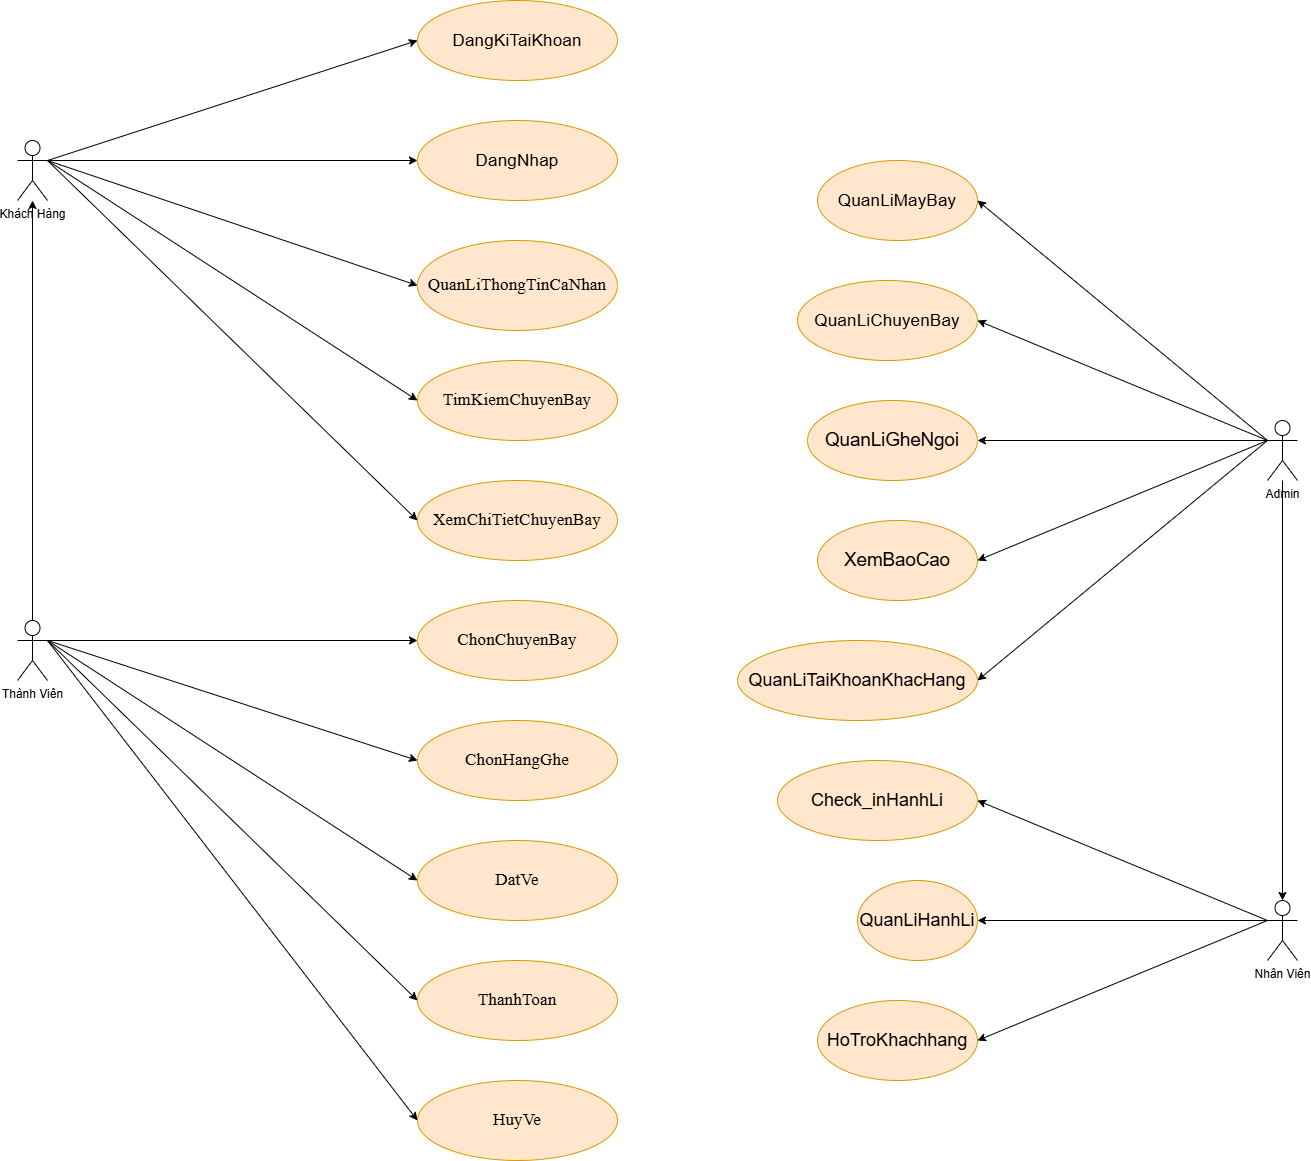

The diagram above was exported from draw.io. Its source (the exported page's mxGraphModel, read from the mxfile embedded in the PNG):
<mxGraphModel dx="2899" dy="2220" grid="1" gridSize="10" guides="1" tooltips="1" connect="1" arrows="1" fold="1" page="1" pageScale="1" pageWidth="850" pageHeight="1100" math="0" shadow="0">
  <root>
    <mxCell id="0" />
    <mxCell id="1" parent="0" />
    <mxCell id="Pv9NjES5Y2zOciB2Jk_X-1" value="Thành Viên" style="shape=umlActor;verticalLabelPosition=bottom;verticalAlign=top;html=1;outlineConnect=0;" parent="1" vertex="1">
      <mxGeometry x="-40" y="580" width="30" height="60" as="geometry" />
    </mxCell>
    <mxCell id="Pv9NjES5Y2zOciB2Jk_X-2" value="&lt;span style=&quot;font-size: 17.3333px;&quot;&gt;DangNhap&lt;/span&gt;" style="ellipse;whiteSpace=wrap;html=1;fillColor=#ffe6cc;strokeColor=#d79b00;" parent="1" vertex="1">
      <mxGeometry x="360" y="80" width="200" height="80" as="geometry" />
    </mxCell>
    <mxCell id="Pv9NjES5Y2zOciB2Jk_X-3" value="&lt;font face=&quot;Times New Roman, serif&quot;&gt;&lt;span style=&quot;font-size: 17.3333px;&quot;&gt;QuanLiThongTinCaNhan&lt;/span&gt;&lt;/font&gt;" style="ellipse;whiteSpace=wrap;html=1;fillColor=#ffe6cc;strokeColor=#d79b00;" parent="1" vertex="1">
      <mxGeometry x="360" y="200" width="200" height="90" as="geometry" />
    </mxCell>
    <mxCell id="Pv9NjES5Y2zOciB2Jk_X-4" value="&lt;span style=&quot;font-size: 17.3333px;&quot;&gt;DangKiTaiKhoan&lt;/span&gt;" style="ellipse;whiteSpace=wrap;html=1;fillColor=#ffe6cc;strokeColor=#d79b00;" parent="1" vertex="1">
      <mxGeometry x="360" y="-40" width="200" height="80" as="geometry" />
    </mxCell>
    <mxCell id="Pv9NjES5Y2zOciB2Jk_X-5" value="&lt;font face=&quot;Times New Roman, serif&quot;&gt;&lt;span style=&quot;font-size: 17.3333px;&quot;&gt;ChonChuyenBay&lt;/span&gt;&lt;/font&gt;" style="ellipse;whiteSpace=wrap;html=1;fillColor=#ffe6cc;strokeColor=#d79b00;" parent="1" vertex="1">
      <mxGeometry x="360" y="560" width="200" height="80" as="geometry" />
    </mxCell>
    <mxCell id="Pv9NjES5Y2zOciB2Jk_X-6" value="&lt;font face=&quot;Times New Roman, serif&quot;&gt;&lt;span style=&quot;font-size: 17.3333px;&quot;&gt;XemChiTietChuyenBay&lt;/span&gt;&lt;/font&gt;" style="ellipse;whiteSpace=wrap;html=1;fillColor=#ffe6cc;strokeColor=#d79b00;" parent="1" vertex="1">
      <mxGeometry x="360" y="440" width="200" height="80" as="geometry" />
    </mxCell>
    <mxCell id="Pv9NjES5Y2zOciB2Jk_X-7" value="&lt;font face=&quot;Times New Roman, serif&quot;&gt;&lt;span style=&quot;font-size: 17.3333px;&quot;&gt;TimKiemChuyenBay&lt;/span&gt;&lt;/font&gt;" style="ellipse;whiteSpace=wrap;html=1;fillColor=#ffe6cc;strokeColor=#d79b00;" parent="1" vertex="1">
      <mxGeometry x="360" y="320" width="200" height="80" as="geometry" />
    </mxCell>
    <mxCell id="Pv9NjES5Y2zOciB2Jk_X-12" value="" style="endArrow=classic;html=1;rounded=0;entryX=0;entryY=0.5;entryDx=0;entryDy=0;exitX=1;exitY=0.3333333333333333;exitDx=0;exitDy=0;exitPerimeter=0;" parent="1" source="Pv9NjES5Y2zOciB2Jk_X-1" target="Pv9NjES5Y2zOciB2Jk_X-5" edge="1">
      <mxGeometry width="50" height="50" relative="1" as="geometry">
        <mxPoint x="190" y="280" as="sourcePoint" />
        <mxPoint x="380" y="340" as="targetPoint" />
      </mxGeometry>
    </mxCell>
    <mxCell id="Pv9NjES5Y2zOciB2Jk_X-14" value="&lt;font face=&quot;Times New Roman, serif&quot;&gt;&lt;span style=&quot;font-size: 17.3333px;&quot;&gt;DatVe&lt;/span&gt;&lt;/font&gt;" style="ellipse;whiteSpace=wrap;html=1;fillColor=#ffe6cc;strokeColor=#d79b00;" parent="1" vertex="1">
      <mxGeometry x="360" y="800" width="200" height="80" as="geometry" />
    </mxCell>
    <mxCell id="Pv9NjES5Y2zOciB2Jk_X-15" value="&lt;font face=&quot;Times New Roman, serif&quot;&gt;&lt;span style=&quot;font-size: 17.3333px;&quot;&gt;ThanhToan&lt;/span&gt;&lt;/font&gt;" style="ellipse;whiteSpace=wrap;html=1;fillColor=#ffe6cc;strokeColor=#d79b00;" parent="1" vertex="1">
      <mxGeometry x="360" y="920" width="200" height="80" as="geometry" />
    </mxCell>
    <mxCell id="Pv9NjES5Y2zOciB2Jk_X-16" value="&lt;font face=&quot;Times New Roman, serif&quot;&gt;&lt;span style=&quot;font-size: 17.3333px;&quot;&gt;ChonHangGhe&lt;/span&gt;&lt;/font&gt;" style="ellipse;whiteSpace=wrap;html=1;fillColor=#ffe6cc;strokeColor=#d79b00;" parent="1" vertex="1">
      <mxGeometry x="360" y="680" width="200" height="80" as="geometry" />
    </mxCell>
    <mxCell id="Pv9NjES5Y2zOciB2Jk_X-17" value="&lt;font face=&quot;Times New Roman, serif&quot;&gt;&lt;span style=&quot;font-size: 17.3333px;&quot;&gt;HuyVe&lt;/span&gt;&lt;/font&gt;" style="ellipse;whiteSpace=wrap;html=1;fillColor=#ffe6cc;strokeColor=#d79b00;" parent="1" vertex="1">
      <mxGeometry x="360" y="1040" width="200" height="80" as="geometry" />
    </mxCell>
    <mxCell id="Pv9NjES5Y2zOciB2Jk_X-18" value="" style="endArrow=classic;html=1;rounded=0;entryX=0;entryY=0.5;entryDx=0;entryDy=0;exitX=1;exitY=0.3333333333333333;exitDx=0;exitDy=0;exitPerimeter=0;" parent="1" source="Pv9NjES5Y2zOciB2Jk_X-1" target="Pv9NjES5Y2zOciB2Jk_X-14" edge="1">
      <mxGeometry width="50" height="50" relative="1" as="geometry">
        <mxPoint x="180" y="730" as="sourcePoint" />
        <mxPoint x="230" y="680" as="targetPoint" />
      </mxGeometry>
    </mxCell>
    <mxCell id="Pv9NjES5Y2zOciB2Jk_X-19" value="" style="endArrow=classic;html=1;rounded=0;entryX=0;entryY=0.5;entryDx=0;entryDy=0;exitX=1;exitY=0.3333333333333333;exitDx=0;exitDy=0;exitPerimeter=0;" parent="1" source="Pv9NjES5Y2zOciB2Jk_X-1" target="Pv9NjES5Y2zOciB2Jk_X-17" edge="1">
      <mxGeometry width="50" height="50" relative="1" as="geometry">
        <mxPoint x="40" y="670" as="sourcePoint" />
        <mxPoint x="140" y="860" as="targetPoint" />
      </mxGeometry>
    </mxCell>
    <mxCell id="Pv9NjES5Y2zOciB2Jk_X-20" value="" style="endArrow=classic;html=1;rounded=0;entryX=0;entryY=0.5;entryDx=0;entryDy=0;exitX=1;exitY=0.3333333333333333;exitDx=0;exitDy=0;exitPerimeter=0;" parent="1" source="Pv9NjES5Y2zOciB2Jk_X-1" target="Pv9NjES5Y2zOciB2Jk_X-15" edge="1">
      <mxGeometry width="50" height="50" relative="1" as="geometry">
        <mxPoint x="110" y="540" as="sourcePoint" />
        <mxPoint x="240" y="780" as="targetPoint" />
      </mxGeometry>
    </mxCell>
    <mxCell id="Pv9NjES5Y2zOciB2Jk_X-21" value="" style="endArrow=classic;html=1;rounded=0;entryX=0;entryY=0.5;entryDx=0;entryDy=0;exitX=1;exitY=0.3333333333333333;exitDx=0;exitDy=0;exitPerimeter=0;" parent="1" source="Pv9NjES5Y2zOciB2Jk_X-1" target="Pv9NjES5Y2zOciB2Jk_X-16" edge="1">
      <mxGeometry width="50" height="50" relative="1" as="geometry">
        <mxPoint x="120" y="780" as="sourcePoint" />
        <mxPoint x="170" y="730" as="targetPoint" />
      </mxGeometry>
    </mxCell>
    <mxCell id="K3Fyaj1voUb1iarnCNMR-7" value="Khách Hàng" style="shape=umlActor;verticalLabelPosition=bottom;verticalAlign=top;html=1;" parent="1" vertex="1">
      <mxGeometry x="-40" y="100" width="30" height="60" as="geometry" />
    </mxCell>
    <mxCell id="K3Fyaj1voUb1iarnCNMR-10" value="" style="endArrow=classic;html=1;rounded=0;entryX=0;entryY=0.5;entryDx=0;entryDy=0;exitX=1;exitY=0.3333333333333333;exitDx=0;exitDy=0;exitPerimeter=0;" parent="1" source="K3Fyaj1voUb1iarnCNMR-7" target="Pv9NjES5Y2zOciB2Jk_X-4" edge="1">
      <mxGeometry width="50" height="50" relative="1" as="geometry">
        <mxPoint x="120" y="100" as="sourcePoint" />
        <mxPoint x="170" y="50" as="targetPoint" />
      </mxGeometry>
    </mxCell>
    <mxCell id="K3Fyaj1voUb1iarnCNMR-11" value="" style="endArrow=classic;html=1;rounded=0;entryX=0;entryY=0.5;entryDx=0;entryDy=0;exitX=1;exitY=0.3333333333333333;exitDx=0;exitDy=0;exitPerimeter=0;" parent="1" source="K3Fyaj1voUb1iarnCNMR-7" target="Pv9NjES5Y2zOciB2Jk_X-2" edge="1">
      <mxGeometry width="50" height="50" relative="1" as="geometry">
        <mxPoint x="110" y="230" as="sourcePoint" />
        <mxPoint x="160" y="180" as="targetPoint" />
      </mxGeometry>
    </mxCell>
    <mxCell id="K3Fyaj1voUb1iarnCNMR-12" value="" style="endArrow=classic;html=1;rounded=0;entryX=0;entryY=0.5;entryDx=0;entryDy=0;exitX=1;exitY=0.3333333333333333;exitDx=0;exitDy=0;exitPerimeter=0;" parent="1" source="K3Fyaj1voUb1iarnCNMR-7" target="Pv9NjES5Y2zOciB2Jk_X-7" edge="1">
      <mxGeometry width="50" height="50" relative="1" as="geometry">
        <mxPoint x="130" y="240" as="sourcePoint" />
        <mxPoint x="280" y="340" as="targetPoint" />
      </mxGeometry>
    </mxCell>
    <mxCell id="K3Fyaj1voUb1iarnCNMR-13" value="" style="endArrow=classic;html=1;rounded=0;entryX=0;entryY=0.5;entryDx=0;entryDy=0;exitX=1;exitY=0.3333333333333333;exitDx=0;exitDy=0;exitPerimeter=0;" parent="1" source="K3Fyaj1voUb1iarnCNMR-7" target="Pv9NjES5Y2zOciB2Jk_X-6" edge="1">
      <mxGeometry width="50" height="50" relative="1" as="geometry">
        <mxPoint x="290" y="490" as="sourcePoint" />
        <mxPoint x="340" y="440" as="targetPoint" />
      </mxGeometry>
    </mxCell>
    <mxCell id="K3Fyaj1voUb1iarnCNMR-14" value="" style="endArrow=classic;html=1;rounded=0;exitX=0.5;exitY=0;exitDx=0;exitDy=0;exitPerimeter=0;" parent="1" source="Pv9NjES5Y2zOciB2Jk_X-1" target="K3Fyaj1voUb1iarnCNMR-7" edge="1">
      <mxGeometry width="50" height="50" relative="1" as="geometry">
        <mxPoint y="575" as="sourcePoint" />
        <mxPoint x="50" y="525" as="targetPoint" />
      </mxGeometry>
    </mxCell>
    <mxCell id="K3Fyaj1voUb1iarnCNMR-15" value="" style="endArrow=classic;html=1;rounded=0;entryX=0;entryY=0.5;entryDx=0;entryDy=0;exitX=1;exitY=0.3333333333333333;exitDx=0;exitDy=0;exitPerimeter=0;" parent="1" source="K3Fyaj1voUb1iarnCNMR-7" target="Pv9NjES5Y2zOciB2Jk_X-3" edge="1">
      <mxGeometry width="50" height="50" relative="1" as="geometry">
        <mxPoint x="220" y="250" as="sourcePoint" />
        <mxPoint x="270" y="200" as="targetPoint" />
      </mxGeometry>
    </mxCell>
    <mxCell id="pnsUIbmBZH2hjlbm3Vd8-20" value="&lt;span style=&quot;font-size: 17.3333px;&quot;&gt;QuanLiMayBay&lt;/span&gt;" style="ellipse;whiteSpace=wrap;html=1;fillColor=#ffe6cc;strokeColor=#d79b00;" parent="1" vertex="1">
      <mxGeometry x="760" y="120" width="160" height="80" as="geometry" />
    </mxCell>
    <mxCell id="pnsUIbmBZH2hjlbm3Vd8-21" value="&lt;span style=&quot;font-size: 18.6667px;&quot;&gt;QuanLiGheNgoi&lt;/span&gt;" style="ellipse;whiteSpace=wrap;html=1;fillColor=#ffe6cc;strokeColor=#d79b00;" parent="1" vertex="1">
      <mxGeometry x="750" y="360" width="170" height="80" as="geometry" />
    </mxCell>
    <mxCell id="pnsUIbmBZH2hjlbm3Vd8-22" value="&lt;span style=&quot;font-size: 17.3333px;&quot;&gt;QuanLiChuyenBay&lt;/span&gt;" style="ellipse;whiteSpace=wrap;html=1;fillColor=#ffe6cc;strokeColor=#d79b00;" parent="1" vertex="1">
      <mxGeometry x="740" y="240" width="180" height="80" as="geometry" />
    </mxCell>
    <mxCell id="pnsUIbmBZH2hjlbm3Vd8-23" value="Admin" style="shape=umlActor;verticalLabelPosition=bottom;verticalAlign=top;html=1;outlineConnect=0;" parent="1" vertex="1">
      <mxGeometry x="1210" y="380" width="30" height="60" as="geometry" />
    </mxCell>
    <mxCell id="pnsUIbmBZH2hjlbm3Vd8-24" value="&lt;span style=&quot;font-size: 18.6667px;&quot;&gt;XemBaoCao&lt;/span&gt;" style="ellipse;whiteSpace=wrap;html=1;fillColor=#ffe6cc;strokeColor=#d79b00;" parent="1" vertex="1">
      <mxGeometry x="760" y="480" width="160" height="80" as="geometry" />
    </mxCell>
    <mxCell id="pnsUIbmBZH2hjlbm3Vd8-25" value="" style="endArrow=classic;html=1;rounded=0;entryX=1;entryY=0.5;entryDx=0;entryDy=0;exitX=0;exitY=0.3333333333333333;exitDx=0;exitDy=0;exitPerimeter=0;" parent="1" source="pnsUIbmBZH2hjlbm3Vd8-23" target="pnsUIbmBZH2hjlbm3Vd8-20" edge="1">
      <mxGeometry width="50" height="50" relative="1" as="geometry">
        <mxPoint x="950" y="50" as="sourcePoint" />
        <mxPoint x="770" y="70" as="targetPoint" />
      </mxGeometry>
    </mxCell>
    <mxCell id="pnsUIbmBZH2hjlbm3Vd8-26" value="" style="endArrow=classic;html=1;rounded=0;entryX=1;entryY=0.5;entryDx=0;entryDy=0;exitX=0;exitY=0.3333333333333333;exitDx=0;exitDy=0;exitPerimeter=0;" parent="1" source="pnsUIbmBZH2hjlbm3Vd8-23" target="pnsUIbmBZH2hjlbm3Vd8-22" edge="1">
      <mxGeometry width="50" height="50" relative="1" as="geometry">
        <mxPoint x="810" y="320" as="sourcePoint" />
        <mxPoint x="860" y="270" as="targetPoint" />
      </mxGeometry>
    </mxCell>
    <mxCell id="pnsUIbmBZH2hjlbm3Vd8-27" value="" style="endArrow=classic;html=1;rounded=0;entryX=1;entryY=0.5;entryDx=0;entryDy=0;exitX=0;exitY=0.3333333333333333;exitDx=0;exitDy=0;exitPerimeter=0;" parent="1" source="pnsUIbmBZH2hjlbm3Vd8-23" target="pnsUIbmBZH2hjlbm3Vd8-21" edge="1">
      <mxGeometry width="50" height="50" relative="1" as="geometry">
        <mxPoint x="960" y="350" as="sourcePoint" />
        <mxPoint x="860" y="270" as="targetPoint" />
      </mxGeometry>
    </mxCell>
    <mxCell id="pnsUIbmBZH2hjlbm3Vd8-28" value="" style="endArrow=classic;html=1;rounded=0;exitX=0;exitY=0.3333333333333333;exitDx=0;exitDy=0;exitPerimeter=0;entryX=1;entryY=0.5;entryDx=0;entryDy=0;" parent="1" source="pnsUIbmBZH2hjlbm3Vd8-23" target="pnsUIbmBZH2hjlbm3Vd8-24" edge="1">
      <mxGeometry width="50" height="50" relative="1" as="geometry">
        <mxPoint x="900" y="500" as="sourcePoint" />
        <mxPoint x="950" y="450" as="targetPoint" />
      </mxGeometry>
    </mxCell>
    <mxCell id="pnsUIbmBZH2hjlbm3Vd8-29" value="&lt;span style=&quot;font-size: 18px;&quot;&gt;QuanLiTaiKhoanKhacHang&lt;/span&gt;" style="ellipse;whiteSpace=wrap;html=1;fillColor=#ffe6cc;strokeColor=#d79b00;" parent="1" vertex="1">
      <mxGeometry x="680" y="600" width="240" height="80" as="geometry" />
    </mxCell>
    <mxCell id="pnsUIbmBZH2hjlbm3Vd8-30" value="" style="endArrow=classic;html=1;rounded=0;exitX=0;exitY=0.3333333333333333;exitDx=0;exitDy=0;entryX=1;entryY=0.5;entryDx=0;entryDy=0;exitPerimeter=0;" parent="1" source="pnsUIbmBZH2hjlbm3Vd8-23" target="pnsUIbmBZH2hjlbm3Vd8-29" edge="1">
      <mxGeometry width="50" height="50" relative="1" as="geometry">
        <mxPoint x="910" y="580" as="sourcePoint" />
        <mxPoint x="920" y="510" as="targetPoint" />
      </mxGeometry>
    </mxCell>
    <mxCell id="pnsUIbmBZH2hjlbm3Vd8-31" value="Nhân Viên" style="shape=umlActor;verticalLabelPosition=bottom;verticalAlign=top;html=1;outlineConnect=0;" parent="1" vertex="1">
      <mxGeometry x="1210" y="860" width="30" height="60" as="geometry" />
    </mxCell>
    <mxCell id="pnsUIbmBZH2hjlbm3Vd8-32" value="&lt;p data-pm-slice=&quot;1 1 [&amp;quot;list&amp;quot;,{&amp;quot;spread&amp;quot;:false,&amp;quot;start&amp;quot;:325,&amp;quot;end&amp;quot;:384},&amp;quot;regular_list_item&amp;quot;,{&amp;quot;start&amp;quot;:325,&amp;quot;end&amp;quot;:346}]&quot;&gt;&lt;span style=&quot;font-size: 18px;&quot;&gt;Check_inHanhLi&lt;/span&gt;&lt;/p&gt;" style="ellipse;whiteSpace=wrap;html=1;fillColor=#ffe6cc;strokeColor=#d79b00;" parent="1" vertex="1">
      <mxGeometry x="720" y="720" width="200" height="80" as="geometry" />
    </mxCell>
    <mxCell id="pnsUIbmBZH2hjlbm3Vd8-33" value="&lt;p data-pm-slice=&quot;1 1 [&amp;quot;list&amp;quot;,{&amp;quot;spread&amp;quot;:false,&amp;quot;start&amp;quot;:325,&amp;quot;end&amp;quot;:384},&amp;quot;regular_list_item&amp;quot;,{&amp;quot;start&amp;quot;:365,&amp;quot;end&amp;quot;:384}]&quot;&gt;&lt;span style=&quot;font-size: 18px;&quot;&gt;HoTroKhachhang&lt;/span&gt;&lt;/p&gt;" style="ellipse;whiteSpace=wrap;html=1;fillColor=#ffe6cc;strokeColor=#d79b00;" parent="1" vertex="1">
      <mxGeometry x="760" y="960" width="160" height="80" as="geometry" />
    </mxCell>
    <mxCell id="pnsUIbmBZH2hjlbm3Vd8-34" value="&lt;p data-pm-slice=&quot;1 1 [&amp;quot;list&amp;quot;,{&amp;quot;spread&amp;quot;:false,&amp;quot;start&amp;quot;:325,&amp;quot;end&amp;quot;:384},&amp;quot;regular_list_item&amp;quot;,{&amp;quot;start&amp;quot;:347,&amp;quot;end&amp;quot;:364}]&quot;&gt;&lt;span style=&quot;font-size: 18px;&quot;&gt;QuanLiHanhLi&lt;/span&gt;&lt;/p&gt;" style="ellipse;whiteSpace=wrap;html=1;fillColor=#ffe6cc;strokeColor=#d79b00;" parent="1" vertex="1">
      <mxGeometry x="800" y="840" width="120" height="80" as="geometry" />
    </mxCell>
    <mxCell id="pnsUIbmBZH2hjlbm3Vd8-35" value="" style="endArrow=classic;html=1;rounded=0;entryX=1;entryY=0.5;entryDx=0;entryDy=0;exitX=0;exitY=0.3333333333333333;exitDx=0;exitDy=0;exitPerimeter=0;" parent="1" source="pnsUIbmBZH2hjlbm3Vd8-31" target="pnsUIbmBZH2hjlbm3Vd8-32" edge="1">
      <mxGeometry width="50" height="50" relative="1" as="geometry">
        <mxPoint x="870" y="860" as="sourcePoint" />
        <mxPoint x="920" y="810" as="targetPoint" />
      </mxGeometry>
    </mxCell>
    <mxCell id="pnsUIbmBZH2hjlbm3Vd8-36" value="" style="endArrow=classic;html=1;rounded=0;exitX=0;exitY=0.3333333333333333;exitDx=0;exitDy=0;exitPerimeter=0;entryX=1;entryY=0.5;entryDx=0;entryDy=0;" parent="1" source="pnsUIbmBZH2hjlbm3Vd8-31" target="pnsUIbmBZH2hjlbm3Vd8-34" edge="1">
      <mxGeometry width="50" height="50" relative="1" as="geometry">
        <mxPoint x="640" y="820" as="sourcePoint" />
        <mxPoint x="690" y="770" as="targetPoint" />
      </mxGeometry>
    </mxCell>
    <mxCell id="pnsUIbmBZH2hjlbm3Vd8-37" value="" style="endArrow=classic;html=1;rounded=0;exitX=0;exitY=0.3333333333333333;exitDx=0;exitDy=0;exitPerimeter=0;entryX=1;entryY=0.5;entryDx=0;entryDy=0;" parent="1" source="pnsUIbmBZH2hjlbm3Vd8-31" target="pnsUIbmBZH2hjlbm3Vd8-33" edge="1">
      <mxGeometry width="50" height="50" relative="1" as="geometry">
        <mxPoint x="640" y="900" as="sourcePoint" />
        <mxPoint x="690" y="850" as="targetPoint" />
      </mxGeometry>
    </mxCell>
    <mxCell id="pnsUIbmBZH2hjlbm3Vd8-38" value="" style="endArrow=classic;html=1;rounded=0;entryX=0.5;entryY=0;entryDx=0;entryDy=0;entryPerimeter=0;" parent="1" source="pnsUIbmBZH2hjlbm3Vd8-23" target="pnsUIbmBZH2hjlbm3Vd8-31" edge="1">
      <mxGeometry width="50" height="50" relative="1" as="geometry">
        <mxPoint x="1020" y="600" as="sourcePoint" />
        <mxPoint x="1070" y="550" as="targetPoint" />
      </mxGeometry>
    </mxCell>
  </root>
</mxGraphModel>